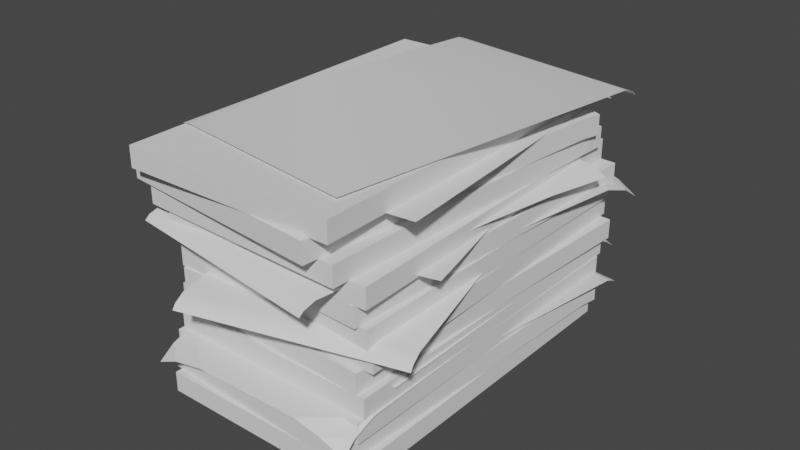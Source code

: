 # Source: uploads_files_3913237_Paper_Stack3.blend  (saved by Blender 3.2.14; exported with 4.5.12 LTS)
import bpy
from mathutils import Matrix  # noqa: F401  (used for matrix-valued properties, if any)

bpy.ops.wm.read_factory_settings(use_empty=True)
scene = bpy.context.scene
scene.name = 'Scene'

# ---- collections
col_collection = bpy.data.collections.new('Collection'); scene.collection.children.link(col_collection)

# ---- world
world_world = bpy.data.worlds.new('World'); scene.world = world_world
world_world.use_nodes = True; world_world.node_tree.nodes.clear()
_N = world_world.node_tree.nodes; _L = world_world.node_tree.links
n0 = _N.new('ShaderNodeOutputWorld'); n0.name = 'World Output'; n0.location = (300, 300)
n1 = _N.new('ShaderNodeBackground'); n1.name = 'Background'; n1.location = (10, 300)
n1.inputs[0].default_value = (0.05088, 0.05088, 0.05088, 1.0)
_L.new(n1.outputs[0], n0.inputs[0])
n0.is_active_output = True
world_world.color = (0.05088, 0.05088, 0.05088)
world_world.use_sun_shadow = False
world_world.sun_shadow_jitter_overblur = 0.0

# ---- meshes
me_cube_009 = bpy.data.meshes.new('Cube.009')
me_cube_009.from_pydata([(-0.216, -0.2791, 0.3048), (-0.216, -0.2791, 0.3489), (-0.216, 0.2789, 0.3097), (-0.216, 0.2789, 0.3538), (0.216, -0.2791, 0.3097), (0.216, -0.2791, 0.3538), (0.216, 0.2789, 0.3097), (0.216, 0.2789, 0.3538), (-0.1975, -0.2791, 0.3538), (-0.216, -0.2466, 0.3097), (-0.1975, -0.2791, 0.3097), (-0.216, -0.2466, 0.3538), (-0.1978, -0.316, -2.453e-05), (-0.1978, -0.316, 0.04411), (-0.23, 0.2414, -2.453e-05), (-0.23, 0.2414, 0.04411), (0.2337, -0.3011, -2.453e-05), (0.2337, -0.3011, 0.04411), (0.2016, 0.2563, -2.453e-05), (0.2016, 0.2563, 0.04411), (0.2176, 0.2531, 0.0393), (0.2176, 0.2531, 0.08343), (0.2176, -0.3049, 0.0442), (0.2176, -0.3049, 0.08834), (-0.2144, 0.2531, 0.0442), (-0.2144, 0.2531, 0.08834), (-0.2144, -0.3049, 0.0442), (-0.2144, -0.3049, 0.08834), (0.1992, 0.2531, 0.08834), (0.2176, 0.2206, 0.0442), (0.1992, 0.2531, 0.0442), (0.2176, 0.2206, 0.08834), (-0.2008, -0.302, 0.08868), (-0.2008, -0.302, 0.1328), (-0.2287, 0.2556, 0.08868), (-0.2287, 0.2556, 0.1328), (0.2309, -0.289, 0.08868), (0.2309, -0.289, 0.1328), (0.203, 0.2686, 0.08868), (0.203, 0.2686, 0.1328), (-0.2491, -0.2449, 0.08445), (-0.183, 0.3085, 0.07877), (0.181, -0.2758, 0.1022), (0.2472, 0.2777, 0.07877), (-0.186, 0.2837, 0.09794), (-0.1838, 0.3017, 0.08843), (0.2464, 0.2708, 0.08843), (0.2442, 0.2529, 0.09794), (-0.2068, -0.248, 0.1022), (-0.2212, -0.01149, 0.1003), (-0.2279, -0.2465, 0.09771), (-0.2352, -0.1282, 0.09676), (-0.1888, -0.3439, 0.09194), (-0.2357, 0.2117, 0.1356), (0.2423, -0.3221, 0.09173), (0.1954, 0.2335, 0.1356), (0.2375, -0.2646, 0.1341), (0.141, -0.3292, 0.1278), (-0.1945, -0.2755, 0.1355), (-0.07804, -0.3403, 0.1279), (0.2407, -0.3026, 0.1158), (0.1923, -0.3258, 0.1136), (-0.1909, -0.3184, 0.1166), (-0.144, -0.3429, 0.1138), (0.2002, 0.2796, 0.1328), (0.2002, 0.2796, 0.177), (0.2324, -0.2778, 0.1328), (0.2324, -0.2778, 0.177), (-0.2313, 0.2647, 0.1328), (-0.2313, 0.2647, 0.177), (-0.1992, -0.2927, 0.1328), (-0.1992, -0.2927, 0.177), (-0.2159, -0.2785, 0.1722), (-0.2159, -0.2785, 0.2163), (-0.2159, 0.2795, 0.1771), (-0.2159, 0.2795, 0.2212), (0.2161, -0.2785, 0.1771), (0.2161, -0.2785, 0.2212), (0.2161, 0.2795, 0.1771), (0.2161, 0.2795, 0.2212), (-0.1974, -0.2785, 0.2212), (-0.2159, -0.2461, 0.1771), (-0.1974, -0.2785, 0.1771), (-0.2159, -0.2461, 0.2212), (-0.1925, -0.2876, 0.2215), (-0.1925, -0.2876, 0.2657), (-0.2385, 0.2693, 0.2215), (-0.2385, 0.2693, 0.2657), (0.2386, -0.2663, 0.2215), (0.2386, -0.2663, 0.2657), (0.1926, 0.2906, 0.2215), (0.1926, 0.2906, 0.2657), (-0.1996, -0.2847, 0.2654), (-0.1996, -0.2847, 0.3096), (-0.2318, 0.2728, 0.2654), (-0.2318, 0.2728, 0.3096), (0.2319, -0.2698, 0.2654), (0.2319, -0.2698, 0.3096), (0.1998, 0.2877, 0.2654), (0.1998, 0.2877, 0.3096), (-0.1923, -0.3024, 0.3541), (-0.1923, -0.3024, 0.3983), (-0.2474, 0.254, 0.3541), (-0.2474, 0.254, 0.3983), (0.2385, -0.2768, 0.3541), (0.2385, -0.2768, 0.3983), (0.1833, 0.2796, 0.3541), (0.1833, 0.2796, 0.3983), (0.1992, 0.2529, 0.3983), (0.1992, 0.2529, 0.4424), (0.2066, -0.305, 0.3983), (0.2066, -0.305, 0.4424), (-0.2328, 0.2495, 0.3983), (-0.2328, 0.2495, 0.4424), (-0.2253, -0.3085, 0.3983), (-0.2253, -0.3085, 0.4424), (0.2127, 0.2277, 0.4376), (0.2127, 0.2277, 0.4817), (0.1768, -0.3296, 0.4425), (0.1768, -0.3296, 0.4867), (-0.2188, 0.2444, 0.4425), (-0.2188, 0.2444, 0.4867), (-0.2547, -0.3129, 0.4425), (-0.2547, -0.3129, 0.4867), (0.1942, 0.2285, 0.4867), (0.2106, 0.1953, 0.4425), (0.1942, 0.2285, 0.4425), (0.2106, 0.1953, 0.4867), (-0.2168, -0.3382, 0.487), (-0.2168, -0.3382, 0.5311), (-0.2628, 0.2187, 0.487), (-0.2628, 0.2187, 0.5311), (0.2143, -0.3168, 0.487), (0.2143, -0.3168, 0.5311), (0.1683, 0.24, 0.487), (0.1683, 0.24, 0.5311), (0.2515, 0.2095, 0.3649), (0.1853, -0.344, 0.3592), (-0.1787, 0.2403, 0.3827), (-0.2448, -0.3132, 0.3592), (0.1883, -0.3192, 0.3784), (0.1862, -0.3371, 0.3689), (-0.244, -0.3063, 0.3689), (-0.2418, -0.2884, 0.3784), (0.2091, 0.2125, 0.3827), (0.2236, -0.02401, 0.3808), (0.2303, 0.211, 0.3781), (0.2375, 0.09272, 0.3772), (0.09233, 0.2702, 0.2621), (0.3093, -0.2596, 0.2564), (-0.3195, 0.1692, 0.2799), (-0.1026, -0.3607, 0.2564), (0.2996, -0.2359, 0.2756), (0.3066, -0.253, 0.2661), (-0.1052, -0.3541, 0.2661), (-0.1123, -0.3369, 0.2756), (0.05177, 0.2603, 0.2799), (0.1838, 0.04672, 0.278), (0.07205, 0.2652, 0.2753), (0.1381, 0.1585, 0.2744), (0.1899, 0.3308, 0.1192), (0.2367, -0.2248, 0.1629), (-0.2412, 0.309, 0.119), (-0.1944, -0.2466, 0.1629), (-0.2364, 0.2515, 0.1614), (-0.1399, 0.3161, 0.1551), (0.1956, 0.2624, 0.1628), (0.0791, 0.3272, 0.1552), (-0.2396, 0.2895, 0.1431), (-0.1912, 0.3127, 0.1409), (0.192, 0.3053, 0.1439), (0.1451, 0.3298, 0.141), (0.2516, 0.3006, 0.279), (0.1729, -0.2529, 0.3226), (-0.1778, 0.3371, 0.2788), (-0.2565, -0.2163, 0.3226), (-0.186, 0.2798, 0.3212), (-0.07644, 0.3305, 0.3149), (0.2419, 0.2324, 0.3225), (0.1417, 0.3119, 0.315), (-0.1806, 0.3177, 0.3028), (-0.1277, 0.3341, 0.3006), (0.248, 0.2752, 0.3037), (0.2073, 0.3055, 0.3008), (0.1624, 0.3409, 0.445), (0.2612, -0.2106, 0.4887), (-0.2655, 0.2949, 0.4448), (-0.1667, -0.2566, 0.4887), (-0.2553, 0.2378, 0.4872), (-0.1652, 0.3077, 0.4809), (0.1745, 0.2729, 0.4886), (0.05224, 0.331, 0.481), (-0.2621, 0.2755, 0.4689), (-0.216, 0.3014, 0.4667), (0.1669, 0.3156, 0.4697), (0.1178, 0.3373, 0.4669), (-0.2491, -0.2449, 0.5186), (-0.183, 0.3085, 0.5129), (0.181, -0.2758, 0.5363), (0.2472, 0.2777, 0.5129), (-0.186, 0.2837, 0.5321), (-0.1838, 0.3017, 0.5226), (0.2464, 0.2708, 0.5226), (0.2442, 0.2529, 0.5321), (-0.2068, -0.248, 0.5363), (-0.2212, -0.01149, 0.5345), (-0.2279, -0.2465, 0.5318), (-0.2352, -0.1282, 0.5309), (-0.1433, -0.2669, 0.3433), (-0.3463, 0.2662, 0.3376), (0.271, -0.1723, 0.3611), (0.06805, 0.3608, 0.3376), (-0.3372, 0.2423, 0.3568), (-0.3438, 0.2596, 0.3473), (0.07054, 0.3542, 0.3473), (0.07713, 0.3369, 0.3568), (-0.1025, -0.2576, 0.3611), (-0.229, -0.04201, 0.3592), (-0.1229, -0.2622, 0.3565), (-0.1861, -0.1545, 0.3556)], [], [(1, 9, 0), (3, 6, 2), (7, 4, 6), (5, 10, 4), (4, 10, 9), (11, 8, 5), (8, 11, 1), (10, 1, 0), (9, 3, 2), (9, 10, 0), (13, 14, 12), (15, 18, 14), (19, 16, 18), (17, 12, 16), (18, 12, 14), (19, 13, 17), (21, 29, 20), (23, 26, 22), (27, 24, 26), (25, 30, 24), (24, 30, 29), (31, 28, 25), (28, 31, 21), (30, 21, 20), (31, 22, 29), (29, 30, 20), (33, 34, 32), (35, 38, 34), (39, 36, 38), (37, 32, 36), (38, 32, 34), (39, 33, 37), (50, 51, 40), (41, 46, 43), (45, 47, 46), (49, 48, 42), (48, 51, 50), (55, 58, 56), (56, 61, 60), (58, 63, 59), (56, 59, 57), (63, 62, 52), (60, 61, 54), (65, 66, 64), (67, 70, 66), (71, 68, 70), (69, 64, 68), (70, 64, 66), (71, 65, 69), (73, 81, 72), (75, 78, 74), (79, 76, 78), (77, 82, 76), (76, 82, 81), (83, 80, 77), (80, 83, 73), (82, 73, 72), (83, 74, 81), (81, 82, 72), (85, 86, 84), (87, 90, 86), (91, 88, 90), (89, 84, 88), (90, 84, 86), (91, 85, 89), (93, 94, 92), (95, 98, 94), (99, 96, 98), (97, 92, 96), (98, 92, 94), (99, 93, 97), (101, 102, 100), (103, 106, 102), (107, 104, 106), (105, 100, 104), (106, 100, 102), (107, 101, 105), (109, 110, 108), (111, 114, 110), (115, 112, 114), (113, 108, 112), (114, 108, 110), (115, 109, 113), (117, 125, 116), (119, 122, 118), (123, 120, 122), (121, 126, 120), (120, 126, 125), (127, 124, 121), (124, 127, 117), (126, 117, 116), (127, 118, 125), (125, 126, 116), (129, 130, 128), (131, 134, 130), (135, 132, 134), (133, 128, 132), (134, 128, 130), (135, 129, 133), (146, 147, 136), (137, 142, 139), (141, 143, 142), (145, 144, 138), (144, 147, 146), (158, 159, 148), (151, 153, 154), (154, 152, 155), (157, 156, 150), (156, 159, 158), (163, 166, 164), (164, 169, 168), (166, 171, 167), (164, 167, 165), (171, 170, 160), (168, 169, 162), (173, 176, 175), (176, 181, 180), (178, 183, 179), (178, 177, 176), (183, 182, 172), (180, 181, 174), (187, 190, 188), (188, 193, 192), (190, 195, 191), (188, 191, 189), (195, 194, 184), (192, 193, 186), (206, 207, 196), (197, 202, 199), (201, 203, 202), (205, 204, 198), (204, 207, 206), (218, 219, 208), (211, 213, 214), (214, 212, 215), (217, 216, 210), (216, 219, 218), (1, 11, 9), (3, 7, 6), (7, 5, 4), (5, 8, 10), (9, 2, 6), (6, 4, 9), (5, 7, 11), (7, 3, 11), (10, 8, 1), (9, 11, 3), (13, 15, 14), (15, 19, 18), (19, 17, 16), (17, 13, 12), (18, 16, 12), (19, 15, 13), (21, 31, 29), (23, 27, 26), (27, 25, 24), (25, 28, 30), (29, 22, 26), (26, 24, 29), (25, 27, 31), (27, 23, 31), (30, 28, 21), (31, 23, 22), (33, 35, 34), (35, 39, 38), (39, 37, 36), (37, 33, 32), (38, 36, 32), (39, 35, 33), (41, 45, 46), (45, 44, 47), (42, 47, 49), (47, 44, 49), (48, 49, 51), (55, 53, 58), (56, 57, 61), (58, 62, 63), (56, 58, 59), (65, 67, 66), (67, 71, 70), (71, 69, 68), (69, 65, 64), (70, 68, 64), (71, 67, 65), (73, 83, 81), (75, 79, 78), (79, 77, 76), (77, 80, 82), (81, 74, 78), (78, 76, 81), (77, 79, 83), (79, 75, 83), (82, 80, 73), (83, 75, 74), (85, 87, 86), (87, 91, 90), (91, 89, 88), (89, 85, 84), (90, 88, 84), (91, 87, 85), (93, 95, 94), (95, 99, 98), (99, 97, 96), (97, 93, 92), (98, 96, 92), (99, 95, 93), (101, 103, 102), (103, 107, 106), (107, 105, 104), (105, 101, 100), (106, 104, 100), (107, 103, 101), (109, 111, 110), (111, 115, 114), (115, 113, 112), (113, 109, 108), (114, 112, 108), (115, 111, 109), (117, 127, 125), (119, 123, 122), (123, 121, 120), (121, 124, 126), (125, 118, 122), (122, 120, 125), (121, 123, 127), (123, 119, 127), (126, 124, 117), (127, 119, 118), (129, 131, 130), (131, 135, 134), (135, 133, 132), (133, 129, 128), (134, 132, 128), (135, 131, 129), (137, 141, 142), (141, 140, 143), (138, 143, 145), (143, 140, 145), (144, 145, 147), (151, 149, 153), (154, 153, 152), (150, 155, 157), (155, 152, 157), (156, 157, 159), (163, 161, 166), (164, 165, 169), (166, 170, 171), (164, 166, 167), (173, 178, 176), (176, 177, 181), (178, 182, 183), (178, 179, 177), (187, 185, 190), (188, 189, 193), (190, 194, 195), (188, 190, 191), (197, 201, 202), (201, 200, 203), (198, 203, 205), (203, 200, 205), (204, 205, 207), (211, 209, 213), (214, 213, 212), (210, 215, 217), (215, 212, 217), (216, 217, 219)])
me_cube_009.polygons.foreach_set('use_smooth', [0, 0, 0, 0, 0, 0, 0, 0, 0, 0, 0, 0, 0, 0, 0, 0, 0, 0, 0, 0, 0, 0, 0, 0, 0, 0, 0, 0, 0, 0, 0, 0, 1, 1, 1, 1, 1, 0, 0, 0, 0, 0, 0, 0, 0, 0, 0, 0, 0, 0, 0, 0, 0, 0, 0, 0, 0, 0, 0, 0, 0, 0, 0, 0, 0, 0, 0, 0, 0, 0, 0, 0, 0, 0, 0, 0, 0, 0, 0, 0, 0, 0, 0, 0, 0, 0, 0, 0, 0, 0, 0, 0, 0, 0, 0, 0, 0, 0, 0, 1, 1, 1, 1, 1, 1, 1, 1, 1, 1, 0, 0, 0, 0, 0, 0, 0, 0, 0, 0, 0, 0, 0, 0, 0, 0, 0, 0, 1, 1, 1, 1, 1, 1, 1, 1, 1, 1, 0, 0, 0, 0, 0, 0, 0, 0, 0, 0, 0, 0, 0, 0, 0, 0, 0, 0, 0, 0, 0, 0, 0, 0, 0, 0, 0, 0, 0, 0, 0, 0, 1, 1, 1, 1, 1, 0, 0, 0, 0, 0, 0, 0, 0, 0, 0, 0, 0, 0, 0, 0, 0, 0, 0, 0, 0, 0, 0, 0, 0, 0, 0, 0, 0, 0, 0, 0, 0, 0, 0, 0, 0, 0, 0, 0, 0, 0, 0, 0, 0, 0, 0, 0, 0, 0, 0, 0, 0, 0, 0, 0, 0, 0, 0, 0, 0, 1, 1, 1, 1, 1, 1, 1, 1, 1, 1, 0, 0, 0, 0, 0, 0, 0, 0, 0, 0, 0, 0, 1, 1, 1, 1, 1, 1, 1, 1, 1, 1])
_uv = me_cube_009.uv_layers.new(name='UVMap')
_uv.uv.foreach_set('vector', [0.9905, 0.0132, 0.9134, 0.06993, 0.9134, 0.0132, 0.8241, 0.01598, 0.747, 0.7706, 0.747, 0.01598, 0.9129, 0.0132, 0.8358, 0.9879, 0.8358, 0.0132, 0.7464, 0.01598, 0.6693, 0.7383, 0.6693, 0.01598, 0.006759, 0.9922, 0.006759, 0.6413, 0.03432, 0.6256, 0.03432, 0.9922, 0.006759, 0.9765, 0.006759, 0.6256, 0.006759, 0.9765, 0.03432, 0.9922, 0.006759, 0.9922, 0.6693, 0.7383, 0.7464, 0.7706, 0.6693, 0.7706, 0.9134, 0.06993, 0.9905, 0.9879, 0.9134, 0.9879, 0.03432, 0.6256, 0.006759, 0.6413, 0.006759, 0.6256, 0.9905, 0.0132, 0.9134, 0.9879, 0.9134, 0.0132, 0.8241, 0.01598, 0.747, 0.7706, 0.747, 0.01598, 0.9129, 0.0132, 0.8358, 0.9879, 0.8358, 0.0132, 0.7464, 0.01598, 0.6693, 0.7706, 0.6693, 0.01598, 0.4803, 0.9922, 0.006759, 0.6256, 0.4803, 0.6256, 0.4803, 0.6256, 0.006759, 0.9922, 0.006759, 0.6256, 0.9905, 0.0132, 0.9134, 0.06993, 0.9134, 0.0132, 0.8241, 0.01598, 0.747, 0.7706, 0.747, 0.01598, 0.9129, 0.0132, 0.8358, 0.9879, 0.8358, 0.0132, 0.7464, 0.01598, 0.6693, 0.7383, 0.6693, 0.01598, 0.006759, 0.9922, 0.006759, 0.6413, 0.03432, 0.6256, 0.03432, 0.9922, 0.006759, 0.9765, 0.006759, 0.6256, 0.006759, 0.9765, 0.03432, 0.9922, 0.006759, 0.9922, 0.6693, 0.7383, 0.7464, 0.7706, 0.6693, 0.7706, 0.9905, 0.06993, 0.9134, 0.9879, 0.9134, 0.06993, 0.03432, 0.6256, 0.006759, 0.6413, 0.006759, 0.6256, 0.9905, 0.0132, 0.9134, 0.9879, 0.9134, 0.0132, 0.8241, 0.01598, 0.747, 0.7706, 0.747, 0.01598, 0.9129, 0.0132, 0.8358, 0.9879, 0.8358, 0.0132, 0.7464, 0.01598, 0.6693, 0.7706, 0.6693, 0.01598, 0.4803, 0.9922, 0.006759, 0.6256, 0.4803, 0.6256, 0.4803, 0.6256, 0.006759, 0.9922, 0.006759, 0.6256, 0.006759, 0.9742, 0.1062, 0.9922, 0.006759, 0.9922, 0.4803, 0.9922, 0.4726, 0.6256, 0.4803, 0.6256, 0.4726, 0.9922, 0.4573, 0.6256, 0.4726, 0.6256, 0.2057, 0.9922, 0.006759, 0.9561, 0.006759, 0.6256, 0.006759, 0.9561, 0.1062, 0.9922, 0.006759, 0.9742, 0.4814, 0.6113, 0.01504, 0.08539, 0.4814, 0.07356, 0.4814, 0.07356, 0.4271, 0.009022, 0.4814, 0.03151, 0.01504, 0.08539, 0.06335, 0.009022, 0.1346, 0.009022, 0.4814, 0.07356, 0.1346, 0.009022, 0.3716, 0.009022, 0.06335, 0.009022, 0.01504, 0.03796, 0.01504, 0.009022, 0.4814, 0.03151, 0.4271, 0.009022, 0.4814, 0.009022, 0.9905, 0.0132, 0.9134, 0.9879, 0.9134, 0.0132, 0.8241, 0.01598, 0.747, 0.7706, 0.747, 0.01598, 0.9129, 0.0132, 0.8358, 0.9879, 0.8358, 0.0132, 0.7464, 0.01598, 0.6693, 0.7706, 0.6693, 0.01598, 0.4803, 0.9922, 0.006759, 0.6256, 0.4803, 0.6256, 0.4803, 0.6256, 0.006759, 0.9922, 0.006759, 0.6256, 0.9905, 0.0132, 0.9134, 0.06993, 0.9134, 0.0132, 0.8241, 0.01598, 0.747, 0.7706, 0.747, 0.01598, 0.9129, 0.0132, 0.8358, 0.9879, 0.8358, 0.0132, 0.7464, 0.01598, 0.6693, 0.7383, 0.6693, 0.01598, 0.006759, 0.9922, 0.006759, 0.6413, 0.03432, 0.6256, 0.03432, 0.9922, 0.006759, 0.9765, 0.006759, 0.6256, 0.006759, 0.9765, 0.03432, 0.9922, 0.006759, 0.9922, 0.6693, 0.7383, 0.7464, 0.7706, 0.6693, 0.7706, 0.9905, 0.06993, 0.9134, 0.9879, 0.9134, 0.06993, 0.03432, 0.6256, 0.006759, 0.6413, 0.006759, 0.6256, 0.9905, 0.0132, 0.9134, 0.9879, 0.9134, 0.0132, 0.8241, 0.01598, 0.747, 0.7706, 0.747, 0.01598, 0.9129, 0.0132, 0.8358, 0.9879, 0.8358, 0.0132, 0.7464, 0.01598, 0.6693, 0.7706, 0.6693, 0.01598, 0.4803, 0.9922, 0.006759, 0.6256, 0.4803, 0.6256, 0.4803, 0.6256, 0.006759, 0.9922, 0.006759, 0.6256, 0.9905, 0.0132, 0.9134, 0.9879, 0.9134, 0.0132, 0.8241, 0.01598, 0.747, 0.7706, 0.747, 0.01598, 0.9129, 0.0132, 0.8358, 0.9879, 0.8358, 0.0132, 0.7464, 0.01598, 0.6693, 0.7706, 0.6693, 0.01598, 0.4803, 0.9922, 0.006759, 0.6256, 0.4803, 0.6256, 0.4803, 0.6256, 0.006759, 0.9922, 0.006759, 0.6256, 0.9905, 0.0132, 0.9134, 0.9879, 0.9134, 0.0132, 0.8241, 0.01598, 0.747, 0.7706, 0.747, 0.01598, 0.9129, 0.0132, 0.8358, 0.9879, 0.8358, 0.0132, 0.7464, 0.01598, 0.6693, 0.7706, 0.6693, 0.01598, 0.4803, 0.9922, 0.006759, 0.6256, 0.4803, 0.6256, 0.4803, 0.6256, 0.006759, 0.9922, 0.006759, 0.6256, 0.9905, 0.0132, 0.9134, 0.9879, 0.9134, 0.0132, 0.8241, 0.01598, 0.747, 0.7706, 0.747, 0.01598, 0.9129, 0.0132, 0.8358, 0.9879, 0.8358, 0.0132, 0.7464, 0.01598, 0.6693, 0.7706, 0.6693, 0.01598, 0.4803, 0.9922, 0.006759, 0.6256, 0.4803, 0.6256, 0.4803, 0.6256, 0.006759, 0.9922, 0.006759, 0.6256, 0.9905, 0.0132, 0.9134, 0.06993, 0.9134, 0.0132, 0.8241, 0.01598, 0.747, 0.7706, 0.747, 0.01598, 0.9129, 0.0132, 0.8358, 0.9879, 0.8358, 0.0132, 0.7464, 0.01598, 0.6693, 0.7383, 0.6693, 0.01598, 0.006759, 0.9922, 0.006759, 0.6413, 0.03432, 0.6256, 0.03432, 0.9922, 0.006759, 0.9765, 0.006759, 0.6256, 0.006759, 0.9765, 0.03432, 0.9922, 0.006759, 0.9922, 0.6693, 0.7383, 0.7464, 0.7706, 0.6693, 0.7706, 0.9905, 0.06993, 0.9134, 0.9879, 0.9134, 0.06993, 0.03432, 0.6256, 0.006759, 0.6413, 0.006759, 0.6256, 0.9905, 0.0132, 0.9134, 0.9879, 0.9134, 0.0132, 0.8241, 0.01598, 0.747, 0.7706, 0.747, 0.01598, 0.9129, 0.0132, 0.8358, 0.9879, 0.8358, 0.0132, 0.7464, 0.01598, 0.6693, 0.7706, 0.6693, 0.01598, 0.4803, 0.9922, 0.006759, 0.6256, 0.4803, 0.6256, 0.4803, 0.6256, 0.006759, 0.9922, 0.006759, 0.6256, 0.006759, 0.9742, 0.1062, 0.9922, 0.006759, 0.9922, 0.4803, 0.9922, 0.4726, 0.6256, 0.4803, 0.6256, 0.4726, 0.9922, 0.4573, 0.6256, 0.4726, 0.6256, 0.2057, 0.9922, 0.006759, 0.9561, 0.006759, 0.6256, 0.006759, 0.9561, 0.1062, 0.9922, 0.006759, 0.9742, 0.006759, 0.9742, 0.1062, 0.9922, 0.006759, 0.9922, 0.4803, 0.6256, 0.4726, 0.9922, 0.4726, 0.6256, 0.4726, 0.6256, 0.4573, 0.9922, 0.4573, 0.6256, 0.2057, 0.9922, 0.006759, 0.9561, 0.006759, 0.6256, 0.006759, 0.9561, 0.1062, 0.9922, 0.006759, 0.9742, 0.4814, 0.6113, 0.01504, 0.08539, 0.4814, 0.07356, 0.4814, 0.07356, 0.4271, 0.009022, 0.4814, 0.03151, 0.01504, 0.08539, 0.06335, 0.009022, 0.1346, 0.009022, 0.4814, 0.07356, 0.1346, 0.009022, 0.3716, 0.009022, 0.06335, 0.009022, 0.01504, 0.03796, 0.01504, 0.009022, 0.4814, 0.03151, 0.4271, 0.009022, 0.4814, 0.009022, 0.01504, 0.6113, 0.4814, 0.07356, 0.4814, 0.6113, 0.4814, 0.07356, 0.4271, 0.009022, 0.4814, 0.03151, 0.01504, 0.08539, 0.06335, 0.009022, 0.1346, 0.009022, 0.01504, 0.08539, 0.3716, 0.009022, 0.4814, 0.07356, 0.06335, 0.009022, 0.01504, 0.03796, 0.01504, 0.009022, 0.4814, 0.03151, 0.4271, 0.009022, 0.4814, 0.009022, 0.4814, 0.6113, 0.01504, 0.08539, 0.4814, 0.07356, 0.4814, 0.07356, 0.4271, 0.009022, 0.4814, 0.03151, 0.01504, 0.08539, 0.06335, 0.009022, 0.1346, 0.009022, 0.4814, 0.07356, 0.1346, 0.009022, 0.3716, 0.009022, 0.06335, 0.009022, 0.01504, 0.03796, 0.01504, 0.009022, 0.4814, 0.03151, 0.4271, 0.009022, 0.4814, 0.009022, 0.006759, 0.9742, 0.1062, 0.9922, 0.006759, 0.9922, 0.4803, 0.9922, 0.4726, 0.6256, 0.4803, 0.6256, 0.4726, 0.9922, 0.4573, 0.6256, 0.4726, 0.6256, 0.2057, 0.9922, 0.006759, 0.9561, 0.006759, 0.6256, 0.006759, 0.9561, 0.1062, 0.9922, 0.006759, 0.9742, 0.006759, 0.9742, 0.1062, 0.9922, 0.006759, 0.9922, 0.4803, 0.6256, 0.4726, 0.9922, 0.4726, 0.6256, 0.4726, 0.6256, 0.4573, 0.9922, 0.4573, 0.6256, 0.2057, 0.9922, 0.006759, 0.9561, 0.006759, 0.6256, 0.006759, 0.9561, 0.1062, 0.9922, 0.006759, 0.9742, 0.9905, 0.0132, 0.9905, 0.06993, 0.9134, 0.06993, 0.8241, 0.01598, 0.8241, 0.7706, 0.747, 0.7706, 0.9129, 0.0132, 0.9129, 0.9879, 0.8358, 0.9879, 0.7464, 0.01598, 0.7464, 0.7383, 0.6693, 0.7383, 0.03432, 0.6256, 0.4803, 0.6256, 0.4803, 0.9922, 0.4803, 0.9922, 0.006759, 0.9922, 0.03432, 0.6256, 0.006759, 0.6256, 0.4803, 0.6256, 0.03432, 0.9922, 0.4803, 0.6256, 0.4803, 0.9922, 0.03432, 0.9922, 0.6693, 0.7383, 0.7464, 0.7383, 0.7464, 0.7706, 0.9134, 0.06993, 0.9905, 0.06993, 0.9905, 0.9879, 0.9905, 0.0132, 0.9905, 0.9879, 0.9134, 0.9879, 0.8241, 0.01598, 0.8241, 0.7706, 0.747, 0.7706, 0.9129, 0.0132, 0.9129, 0.9879, 0.8358, 0.9879, 0.7464, 0.01598, 0.7464, 0.7706, 0.6693, 0.7706, 0.4803, 0.9922, 0.006759, 0.9922, 0.006759, 0.6256, 0.4803, 0.6256, 0.4803, 0.9922, 0.006759, 0.9922, 0.9905, 0.0132, 0.9905, 0.06993, 0.9134, 0.06993, 0.8241, 0.01598, 0.8241, 0.7706, 0.747, 0.7706, 0.9129, 0.0132, 0.9129, 0.9879, 0.8358, 0.9879, 0.7464, 0.01598, 0.7464, 0.7383, 0.6693, 0.7383, 0.03432, 0.6256, 0.4803, 0.6256, 0.4803, 0.9922, 0.4803, 0.9922, 0.006759, 0.9922, 0.03432, 0.6256, 0.006759, 0.6256, 0.4803, 0.6256, 0.03432, 0.9922, 0.4803, 0.6256, 0.4803, 0.9922, 0.03432, 0.9922, 0.6693, 0.7383, 0.7464, 0.7383, 0.7464, 0.7706, 0.9905, 0.06993, 0.9905, 0.9879, 0.9134, 0.9879, 0.9905, 0.0132, 0.9905, 0.9879, 0.9134, 0.9879, 0.8241, 0.01598, 0.8241, 0.7706, 0.747, 0.7706, 0.9129, 0.0132, 0.9129, 0.9879, 0.8358, 0.9879, 0.7464, 0.01598, 0.7464, 0.7706, 0.6693, 0.7706, 0.4803, 0.9922, 0.006759, 0.9922, 0.006759, 0.6256, 0.4803, 0.6256, 0.4803, 0.9922, 0.006759, 0.9922, 0.4803, 0.9922, 0.4726, 0.9922, 0.4726, 0.6256, 0.4726, 0.9922, 0.4573, 0.9922, 0.4573, 0.6256, 0.006759, 0.6256, 0.4573, 0.6256, 0.2057, 0.9922, 0.4573, 0.6256, 0.4573, 0.9922, 0.2057, 0.9922, 0.006759, 0.9561, 0.2057, 0.9922, 0.1062, 0.9922, 0.4814, 0.6113, 0.01504, 0.6113, 0.01504, 0.08539, 0.4814, 0.07356, 0.3716, 0.009022, 0.4271, 0.009022, 0.01504, 0.08539, 0.01504, 0.03796, 0.06335, 0.009022, 0.4814, 0.07356, 0.01504, 0.08539, 0.1346, 0.009022, 0.9905, 0.0132, 0.9905, 0.9879, 0.9134, 0.9879, 0.8241, 0.01598, 0.8241, 0.7706, 0.747, 0.7706, 0.9129, 0.0132, 0.9129, 0.9879, 0.8358, 0.9879, 0.7464, 0.01598, 0.7464, 0.7706, 0.6693, 0.7706, 0.4803, 0.9922, 0.006759, 0.9922, 0.006759, 0.6256, 0.4803, 0.6256, 0.4803, 0.9922, 0.006759, 0.9922, 0.9905, 0.0132, 0.9905, 0.06993, 0.9134, 0.06993, 0.8241, 0.01598, 0.8241, 0.7706, 0.747, 0.7706, 0.9129, 0.0132, 0.9129, 0.9879, 0.8358, 0.9879, 0.7464, 0.01598, 0.7464, 0.7383, 0.6693, 0.7383, 0.03432, 0.6256, 0.4803, 0.6256, 0.4803, 0.9922, 0.4803, 0.9922, 0.006759, 0.9922, 0.03432, 0.6256, 0.006759, 0.6256, 0.4803, 0.6256, 0.03432, 0.9922, 0.4803, 0.6256, 0.4803, 0.9922, 0.03432, 0.9922, 0.6693, 0.7383, 0.7464, 0.7383, 0.7464, 0.7706, 0.9905, 0.06993, 0.9905, 0.9879, 0.9134, 0.9879, 0.9905, 0.0132, 0.9905, 0.9879, 0.9134, 0.9879, 0.8241, 0.01598, 0.8241, 0.7706, 0.747, 0.7706, 0.9129, 0.0132, 0.9129, 0.9879, 0.8358, 0.9879, 0.7464, 0.01598, 0.7464, 0.7706, 0.6693, 0.7706, 0.4803, 0.9922, 0.006759, 0.9922, 0.006759, 0.6256, 0.4803, 0.6256, 0.4803, 0.9922, 0.006759, 0.9922, 0.9905, 0.0132, 0.9905, 0.9879, 0.9134, 0.9879, 0.8241, 0.01598, 0.8241, 0.7706, 0.747, 0.7706, 0.9129, 0.0132, 0.9129, 0.9879, 0.8358, 0.9879, 0.7464, 0.01598, 0.7464, 0.7706, 0.6693, 0.7706, 0.4803, 0.9922, 0.006759, 0.9922, 0.006759, 0.6256, 0.4803, 0.6256, 0.4803, 0.9922, 0.006759, 0.9922, 0.9905, 0.0132, 0.9905, 0.9879, 0.9134, 0.9879, 0.8241, 0.01598, 0.8241, 0.7706, 0.747, 0.7706, 0.9129, 0.0132, 0.9129, 0.9879, 0.8358, 0.9879, 0.7464, 0.01598, 0.7464, 0.7706, 0.6693, 0.7706, 0.4803, 0.9922, 0.006759, 0.9922, 0.006759, 0.6256, 0.4803, 0.6256, 0.4803, 0.9922, 0.006759, 0.9922, 0.9905, 0.0132, 0.9905, 0.9879, 0.9134, 0.9879, 0.8241, 0.01598, 0.8241, 0.7706, 0.747, 0.7706, 0.9129, 0.0132, 0.9129, 0.9879, 0.8358, 0.9879, 0.7464, 0.01598, 0.7464, 0.7706, 0.6693, 0.7706, 0.4803, 0.9922, 0.006759, 0.9922, 0.006759, 0.6256, 0.4803, 0.6256, 0.4803, 0.9922, 0.006759, 0.9922, 0.9905, 0.0132, 0.9905, 0.06993, 0.9134, 0.06993, 0.8241, 0.01598, 0.8241, 0.7706, 0.747, 0.7706, 0.9129, 0.0132, 0.9129, 0.9879, 0.8358, 0.9879, 0.7464, 0.01598, 0.7464, 0.7383, 0.6693, 0.7383, 0.03432, 0.6256, 0.4803, 0.6256, 0.4803, 0.9922, 0.4803, 0.9922, 0.006759, 0.9922, 0.03432, 0.6256, 0.006759, 0.6256, 0.4803, 0.6256, 0.03432, 0.9922, 0.4803, 0.6256, 0.4803, 0.9922, 0.03432, 0.9922, 0.6693, 0.7383, 0.7464, 0.7383, 0.7464, 0.7706, 0.9905, 0.06993, 0.9905, 0.9879, 0.9134, 0.9879, 0.9905, 0.0132, 0.9905, 0.9879, 0.9134, 0.9879, 0.8241, 0.01598, 0.8241, 0.7706, 0.747, 0.7706, 0.9129, 0.0132, 0.9129, 0.9879, 0.8358, 0.9879, 0.7464, 0.01598, 0.7464, 0.7706, 0.6693, 0.7706, 0.4803, 0.9922, 0.006759, 0.9922, 0.006759, 0.6256, 0.4803, 0.6256, 0.4803, 0.9922, 0.006759, 0.9922, 0.4803, 0.9922, 0.4726, 0.9922, 0.4726, 0.6256, 0.4726, 0.9922, 0.4573, 0.9922, 0.4573, 0.6256, 0.006759, 0.6256, 0.4573, 0.6256, 0.2057, 0.9922, 0.4573, 0.6256, 0.4573, 0.9922, 0.2057, 0.9922, 0.006759, 0.9561, 0.2057, 0.9922, 0.1062, 0.9922, 0.4803, 0.6256, 0.4803, 0.9922, 0.4726, 0.9922, 0.4726, 0.6256, 0.4726, 0.9922, 0.4573, 0.9922, 0.006759, 0.6256, 0.4573, 0.6256, 0.2057, 0.9922, 0.4573, 0.6256, 0.4573, 0.9922, 0.2057, 0.9922, 0.006759, 0.9561, 0.2057, 0.9922, 0.1062, 0.9922, 0.4814, 0.6113, 0.01504, 0.6113, 0.01504, 0.08539, 0.4814, 0.07356, 0.3716, 0.009022, 0.4271, 0.009022, 0.01504, 0.08539, 0.01504, 0.03796, 0.06335, 0.009022, 0.4814, 0.07356, 0.01504, 0.08539, 0.1346, 0.009022, 0.01504, 0.6113, 0.01504, 0.08539, 0.4814, 0.07356, 0.4814, 0.07356, 0.3716, 0.009022, 0.4271, 0.009022, 0.01504, 0.08539, 0.01504, 0.03796, 0.06335, 0.009022, 0.01504, 0.08539, 0.1346, 0.009022, 0.3716, 0.009022, 0.4814, 0.6113, 0.01504, 0.6113, 0.01504, 0.08539, 0.4814, 0.07356, 0.3716, 0.009022, 0.4271, 0.009022, 0.01504, 0.08539, 0.01504, 0.03796, 0.06335, 0.009022, 0.4814, 0.07356, 0.01504, 0.08539, 0.1346, 0.009022, 0.4803, 0.9922, 0.4726, 0.9922, 0.4726, 0.6256, 0.4726, 0.9922, 0.4573, 0.9922, 0.4573, 0.6256, 0.006759, 0.6256, 0.4573, 0.6256, 0.2057, 0.9922, 0.4573, 0.6256, 0.4573, 0.9922, 0.2057, 0.9922, 0.006759, 0.9561, 0.2057, 0.9922, 0.1062, 0.9922, 0.4803, 0.6256, 0.4803, 0.9922, 0.4726, 0.9922, 0.4726, 0.6256, 0.4726, 0.9922, 0.4573, 0.9922, 0.006759, 0.6256, 0.4573, 0.6256, 0.2057, 0.9922, 0.4573, 0.6256, 0.4573, 0.9922, 0.2057, 0.9922, 0.006759, 0.9561, 0.2057, 0.9922, 0.1062, 0.9922])
me_cube_009.use_remesh_fix_poles = True
me_cube_009.use_remesh_preserve_attributes = False
me_cube_009.update()

# ---- objects
ob_cube_009 = bpy.data.objects.new('Cube.009', me_cube_009)

# ---- transforms, parenting, visibility, modifiers, constraints
ob_cube_009.location = (-2.274e-13, 0.0, 0.0)
ob_cube_009.rotation_euler = (0.0, -0.0, 6.239)
ob_cube_009.scale = (0.3267, 0.422, 0.3025)

# ---- collection membership
col_collection.objects.link(ob_cube_009)

# ---- scene / render settings (as saved in the file)
scene.frame_start = 1; scene.frame_end = 250; scene.frame_set(1)
scene.render.engine = 'CYCLES'
scene.cycles.use_denoising = False
scene.cycles.sampling_pattern = 'TABULATED_SOBOL'
scene.cycles.use_light_tree = False
scene.cycles.bake_type = 'DIFFUSE'
scene.view_settings.view_transform = 'Filmic'
bpy.context.view_layer.update()

# ---- added for rendering (the .blend has no active camera and no usable light): camera, sun
cam_auto = bpy.data.cameras.new('AutoCamera')
cam_auto.lens = 50.0
cam_auto.sensor_width = 36.0
cam_auto.clip_end = 1000.0
ob_auto_camera = bpy.data.objects.new('AutoCamera', cam_auto)
scene.collection.objects.link(ob_auto_camera)
ob_auto_camera.location = (0.38264, -0.466126, 0.392063)
ob_auto_camera.rotation_euler = (1.09748, -7.21219e-08, 0.694738)
scene.camera = ob_auto_camera
light_auto_sun = bpy.data.lights.new('AutoSun', 'SUN')
light_auto_sun.energy = 3.0
light_auto_sun.angle = 0.0523599
ob_auto_sun = bpy.data.objects.new('AutoSun', light_auto_sun)
scene.collection.objects.link(ob_auto_sun)
ob_auto_sun.rotation_euler = (0.872665, 0.174533, 0.523599)
bpy.context.view_layer.update()
